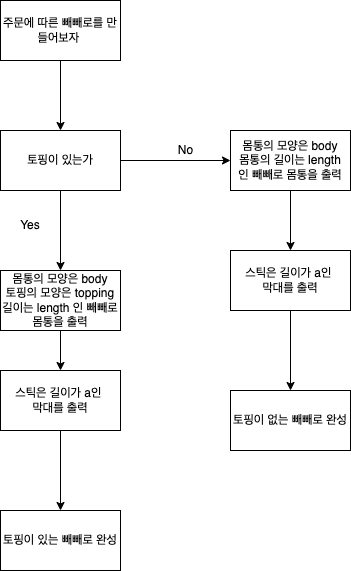

The diagram above was exported from draw.io. Its source (the exported page's mxGraphModel, read from the mxfile embedded in the PNG):
<mxGraphModel dx="706" dy="449" grid="1" gridSize="10" guides="1" tooltips="1" connect="1" arrows="1" fold="1" page="1" pageScale="1" pageWidth="827" pageHeight="1169" math="0" shadow="0">
  <root>
    <mxCell id="0" />
    <mxCell id="1" parent="0" />
    <mxCell id="3FKzBzFyHYCR9ZYhPoT3-3" style="edgeStyle=orthogonalEdgeStyle;rounded=0;orthogonalLoop=1;jettySize=auto;html=1;" edge="1" parent="1" source="3FKzBzFyHYCR9ZYhPoT3-1">
      <mxGeometry relative="1" as="geometry">
        <mxPoint x="340" y="210" as="targetPoint" />
      </mxGeometry>
    </mxCell>
    <mxCell id="3FKzBzFyHYCR9ZYhPoT3-1" value="주문에 따른 빼빼로를 만들어보자&amp;nbsp;" style="rounded=0;whiteSpace=wrap;html=1;" vertex="1" parent="1">
      <mxGeometry x="280" y="80" width="120" height="60" as="geometry" />
    </mxCell>
    <mxCell id="3FKzBzFyHYCR9ZYhPoT3-11" style="edgeStyle=orthogonalEdgeStyle;rounded=0;orthogonalLoop=1;jettySize=auto;html=1;" edge="1" parent="1" source="3FKzBzFyHYCR9ZYhPoT3-10">
      <mxGeometry relative="1" as="geometry">
        <mxPoint x="510" y="240" as="targetPoint" />
      </mxGeometry>
    </mxCell>
    <mxCell id="3FKzBzFyHYCR9ZYhPoT3-21" value="" style="edgeStyle=orthogonalEdgeStyle;rounded=0;orthogonalLoop=1;jettySize=auto;html=1;" edge="1" parent="1" source="3FKzBzFyHYCR9ZYhPoT3-10" target="3FKzBzFyHYCR9ZYhPoT3-20">
      <mxGeometry relative="1" as="geometry" />
    </mxCell>
    <mxCell id="3FKzBzFyHYCR9ZYhPoT3-10" value="토핑이 있는가" style="rounded=0;whiteSpace=wrap;html=1;" vertex="1" parent="1">
      <mxGeometry x="280" y="210" width="120" height="60" as="geometry" />
    </mxCell>
    <mxCell id="3FKzBzFyHYCR9ZYhPoT3-12" value="No" style="text;html=1;align=center;verticalAlign=middle;resizable=0;points=[];autosize=1;strokeColor=none;fillColor=none;" vertex="1" parent="1">
      <mxGeometry x="450" y="220" width="30" height="20" as="geometry" />
    </mxCell>
    <mxCell id="3FKzBzFyHYCR9ZYhPoT3-17" value="" style="edgeStyle=orthogonalEdgeStyle;rounded=0;orthogonalLoop=1;jettySize=auto;html=1;" edge="1" parent="1" source="3FKzBzFyHYCR9ZYhPoT3-13" target="3FKzBzFyHYCR9ZYhPoT3-16">
      <mxGeometry relative="1" as="geometry" />
    </mxCell>
    <mxCell id="3FKzBzFyHYCR9ZYhPoT3-13" value="몸통의 모양은 body&lt;br&gt;몸통의 길이는 length&lt;br&gt;인 빼빼로 몸통을 출력" style="rounded=0;whiteSpace=wrap;html=1;" vertex="1" parent="1">
      <mxGeometry x="510" y="210" width="120" height="60" as="geometry" />
    </mxCell>
    <mxCell id="3FKzBzFyHYCR9ZYhPoT3-19" value="" style="edgeStyle=orthogonalEdgeStyle;rounded=0;orthogonalLoop=1;jettySize=auto;html=1;" edge="1" parent="1" source="3FKzBzFyHYCR9ZYhPoT3-16" target="3FKzBzFyHYCR9ZYhPoT3-18">
      <mxGeometry relative="1" as="geometry" />
    </mxCell>
    <mxCell id="3FKzBzFyHYCR9ZYhPoT3-16" value="스틱은 길이가 a인&amp;nbsp;&lt;br&gt;막대를 출력" style="rounded=0;whiteSpace=wrap;html=1;" vertex="1" parent="1">
      <mxGeometry x="510" y="330" width="120" height="60" as="geometry" />
    </mxCell>
    <mxCell id="3FKzBzFyHYCR9ZYhPoT3-18" value="토핑이 없는 빼빼로 완성" style="whiteSpace=wrap;html=1;rounded=0;" vertex="1" parent="1">
      <mxGeometry x="510" y="470" width="120" height="60" as="geometry" />
    </mxCell>
    <mxCell id="3FKzBzFyHYCR9ZYhPoT3-25" value="" style="edgeStyle=orthogonalEdgeStyle;rounded=0;orthogonalLoop=1;jettySize=auto;html=1;" edge="1" parent="1" source="3FKzBzFyHYCR9ZYhPoT3-20" target="3FKzBzFyHYCR9ZYhPoT3-23">
      <mxGeometry relative="1" as="geometry" />
    </mxCell>
    <mxCell id="3FKzBzFyHYCR9ZYhPoT3-20" value="몸통의 모양은 body&lt;br&gt;토핑의 모양은 topping&lt;br&gt;길이는 length 인 빼빼로&lt;br&gt;몸통을 출력&lt;br&gt;" style="rounded=0;whiteSpace=wrap;html=1;" vertex="1" parent="1">
      <mxGeometry x="280" y="350" width="120" height="60" as="geometry" />
    </mxCell>
    <mxCell id="3FKzBzFyHYCR9ZYhPoT3-22" value="Yes" style="text;html=1;strokeColor=none;fillColor=none;align=center;verticalAlign=middle;whiteSpace=wrap;rounded=0;" vertex="1" parent="1">
      <mxGeometry x="280" y="290" width="60" height="30" as="geometry" />
    </mxCell>
    <mxCell id="3FKzBzFyHYCR9ZYhPoT3-27" value="" style="edgeStyle=orthogonalEdgeStyle;rounded=0;orthogonalLoop=1;jettySize=auto;html=1;" edge="1" parent="1" source="3FKzBzFyHYCR9ZYhPoT3-23" target="3FKzBzFyHYCR9ZYhPoT3-26">
      <mxGeometry relative="1" as="geometry" />
    </mxCell>
    <mxCell id="3FKzBzFyHYCR9ZYhPoT3-23" value="스틱은 길이가 a인&amp;nbsp;&lt;br&gt;막대를 출력" style="rounded=0;whiteSpace=wrap;html=1;" vertex="1" parent="1">
      <mxGeometry x="280" y="450" width="120" height="60" as="geometry" />
    </mxCell>
    <mxCell id="3FKzBzFyHYCR9ZYhPoT3-26" value="토핑이 있는 빼빼로 완성" style="whiteSpace=wrap;html=1;rounded=0;" vertex="1" parent="1">
      <mxGeometry x="280" y="590" width="120" height="60" as="geometry" />
    </mxCell>
  </root>
</mxGraphModel>